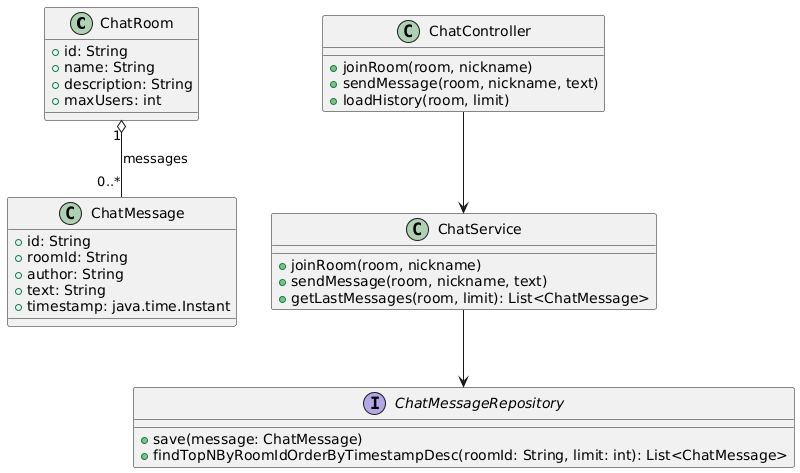

The diagram above was rendered by PlantUML. Its source (embedded in the PNG):
@startuml
class ChatRoom {
  +id: String
  +name: String
  +description: String
  +maxUsers: int
}

class ChatMessage {
  +id: String
  +roomId: String
  +author: String
  +text: String
  +timestamp: java.time.Instant
}

class ChatController {
  +joinRoom(room, nickname)
  +sendMessage(room, nickname, text)
  +loadHistory(room, limit)
}

class ChatService {
  +joinRoom(room, nickname)
  +sendMessage(room, nickname, text)
  +getLastMessages(room, limit): List<ChatMessage>
}

interface ChatMessageRepository {
  +save(message: ChatMessage)
  +findTopNByRoomIdOrderByTimestampDesc(roomId: String, limit: int): List<ChatMessage>
}

ChatController --> ChatService
ChatService --> ChatMessageRepository

ChatRoom "1" o-- "0..*" ChatMessage : messages
@enduml